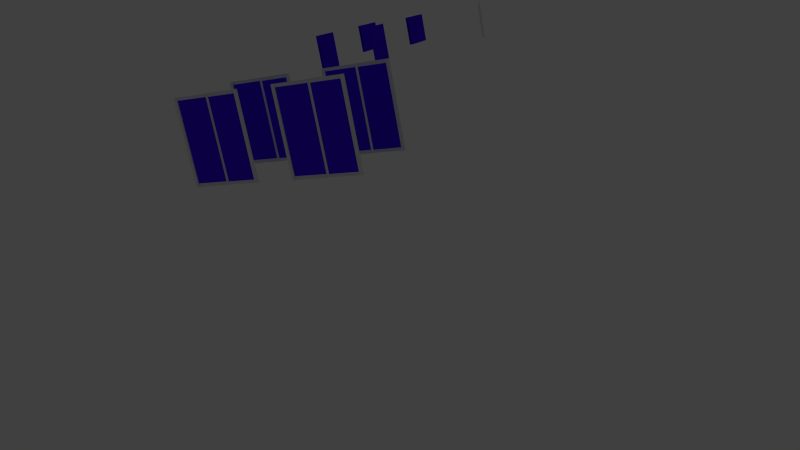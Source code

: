 # Source: vrata.blend  (saved by Blender 2.57.1; exported with 4.5.12 LTS)
import bpy
from mathutils import Matrix  # noqa: F401  (used for matrix-valued properties, if any)

bpy.ops.wm.read_factory_settings(use_empty=True)
scene = bpy.context.scene
scene.name = 'Scene'

# ---- collections
col_collection_1 = bpy.data.collections.new('Collection 1'); scene.collection.children.link(col_collection_1)

# ---- materials (node trees are filled in below, after node groups)
mat_material = bpy.data.materials.new('Material')
mat_material.alpha_threshold = 0.0
mat_material.use_transparent_shadow = False
mat_material.roughness = 0.5
mat_material.line_color = (0.0, 0.0, 0.0, 1.0)
mat_wood_floor = bpy.data.materials.new('wood-floor')
mat_wood_floor.alpha_threshold = 0.0
mat_wood_floor.use_transparent_shadow = False
mat_wood_floor.diffuse_color = (0.05497, 0.02381, 0.01319, 1.0)
mat_wood_floor.roughness = 0.5
mat_wood_floor.specular_intensity = 0.01075
mat_wood_floor.line_color = (0.0, 0.0, 0.0, 1.0)
mat_glass = bpy.data.materials.new('glass')
mat_glass.alpha_threshold = 0.0
mat_glass.use_transparent_shadow = False
mat_glass.diffuse_color = (0.06264, 0.0, 1.0, 1.0)
mat_glass.roughness = 0.5
mat_glass.line_color = (0.0, 0.0, 0.0, 0.4301)
mat_ground = bpy.data.materials.new('ground')
mat_ground.alpha_threshold = 0.0
mat_ground.use_transparent_shadow = False
mat_ground.diffuse_color = (0.005374, 0.6152, 0.0, 1.0)
mat_ground.roughness = 0.5
mat_ground.line_color = (0.0, 0.0, 0.0, 1.0)
mat_wood_table = bpy.data.materials.new('wood-table')
mat_wood_table.alpha_threshold = 0.0
mat_wood_table.use_transparent_shadow = False
mat_wood_table.diffuse_color = (0.1193, 0.04376, 0.02695, 1.0)
mat_wood_table.roughness = 0.5
mat_wood_table.line_color = (0.0, 0.0, 0.0, 1.0)
mat_horizon = bpy.data.materials.new('horizon')
mat_horizon.alpha_threshold = 0.0
mat_horizon.use_transparent_shadow = False
mat_horizon.diffuse_color = (0.8, 0.5592, 0.3024, 1.0)
mat_horizon.roughness = 0.5
mat_horizon.line_color = (0.0, 0.0, 0.0, 1.0)
mat_chrome = bpy.data.materials.new('chrome')
mat_chrome.alpha_threshold = 0.0
mat_chrome.use_transparent_shadow = False
mat_chrome.diffuse_color = (0.7017, 0.7335, 0.8, 1.0)
mat_chrome.roughness = 0.5
mat_chrome.line_color = (0.0, 0.0, 0.0, 1.0)
mat_light_wood = bpy.data.materials.new('light-wood')
mat_light_wood.alpha_threshold = 0.0
mat_light_wood.use_transparent_shadow = False
mat_light_wood.diffuse_color = (0.5382, 0.4352, 0.3423, 1.0)
mat_light_wood.roughness = 0.5
mat_light_wood.line_color = (0.0, 0.0, 0.0, 1.0)

# ---- material node trees

# ---- world
world_world = bpy.data.worlds.new('World'); scene.world = world_world
world_world.color = (0.05088, 0.05088, 0.05088)
world_world.use_sun_shadow = False
world_world.sun_shadow_jitter_overblur = 0.0
world_world.cycles.sampling_method = 'MANUAL'
world_world.cycles.sample_map_resolution = 256

# ---- cameras
cam_camera = bpy.data.cameras.new('Camera')
cam_camera.clip_end = 100.0
cam_camera.lens = 35.0
cam_camera.ortho_scale = 7.314
cam_camera.dof.focus_distance = 0.0
cam_camera.dof.aperture_fstop = 128.0

# ---- lights
light_lamp_008 = bpy.data.lights.new('Lamp.008', 'POINT')
light_lamp_008.color = (0.9258, 0.9258, 0.9258)
light_lamp_008.transmission_factor = 0.0
light_lamp_008.cutoff_distance = 30.0
light_lamp_008.energy = 8.0
light_lamp_008.shadow_buffer_clip_start = 1.001
light_lamp_008.shadow_soft_size = 1.0
light_lamp_008.shadow_maximum_resolution = 0.006
light_lamp_008.use_absolute_resolution = True
light_lamp_008.cycles.use_multiple_importance_sampling = False
light_lamp_007 = bpy.data.lights.new('Lamp.007', 'POINT')
light_lamp_007.color = (0.9258, 0.9258, 0.9258)
light_lamp_007.transmission_factor = 0.0
light_lamp_007.cutoff_distance = 30.0
light_lamp_007.energy = 8.0
light_lamp_007.shadow_buffer_clip_start = 1.001
light_lamp_007.shadow_soft_size = 1.0
light_lamp_007.shadow_maximum_resolution = 0.006
light_lamp_007.use_absolute_resolution = True
light_lamp_007.cycles.use_multiple_importance_sampling = False
light_lamp_006 = bpy.data.lights.new('Lamp.006', 'POINT')
light_lamp_006.color = (0.9258, 0.9258, 0.9258)
light_lamp_006.transmission_factor = 0.0
light_lamp_006.cutoff_distance = 30.0
light_lamp_006.energy = 8.0
light_lamp_006.shadow_buffer_clip_start = 1.001
light_lamp_006.shadow_soft_size = 1.0
light_lamp_006.shadow_maximum_resolution = 0.006
light_lamp_006.use_absolute_resolution = True
light_lamp_006.cycles.use_multiple_importance_sampling = False
light_lamp_005 = bpy.data.lights.new('Lamp.005', 'POINT')
light_lamp_005.color = (0.9258, 0.9258, 0.9258)
light_lamp_005.transmission_factor = 0.0
light_lamp_005.cutoff_distance = 30.0
light_lamp_005.energy = 8.0
light_lamp_005.shadow_buffer_clip_start = 1.001
light_lamp_005.shadow_soft_size = 1.0
light_lamp_005.shadow_maximum_resolution = 0.006
light_lamp_005.use_absolute_resolution = True
light_lamp_005.cycles.use_multiple_importance_sampling = False
light_lamp_004 = bpy.data.lights.new('Lamp.004', 'POINT')
light_lamp_004.color = (0.9258, 0.9258, 0.9258)
light_lamp_004.transmission_factor = 0.0
light_lamp_004.cutoff_distance = 30.0
light_lamp_004.energy = 8.0
light_lamp_004.shadow_buffer_clip_start = 1.001
light_lamp_004.shadow_soft_size = 1.0
light_lamp_004.shadow_maximum_resolution = 0.006
light_lamp_004.use_absolute_resolution = True
light_lamp_004.cycles.use_multiple_importance_sampling = False
light_lamp_003 = bpy.data.lights.new('Lamp.003', 'POINT')
light_lamp_003.color = (0.9258, 0.9258, 0.9258)
light_lamp_003.transmission_factor = 0.0
light_lamp_003.cutoff_distance = 30.0
light_lamp_003.energy = 8.0
light_lamp_003.shadow_buffer_clip_start = 1.001
light_lamp_003.shadow_soft_size = 1.0
light_lamp_003.shadow_maximum_resolution = 0.006
light_lamp_003.use_absolute_resolution = True
light_lamp_003.cycles.use_multiple_importance_sampling = False
light_lamp_002 = bpy.data.lights.new('Lamp.002', 'POINT')
light_lamp_002.color = (0.9258, 0.9258, 0.9258)
light_lamp_002.transmission_factor = 0.0
light_lamp_002.cutoff_distance = 30.0
light_lamp_002.energy = 8.0
light_lamp_002.shadow_buffer_clip_start = 1.001
light_lamp_002.shadow_soft_size = 1.0
light_lamp_002.shadow_maximum_resolution = 0.006
light_lamp_002.use_absolute_resolution = True
light_lamp_002.cycles.use_multiple_importance_sampling = False
light_lamp_001 = bpy.data.lights.new('Lamp.001', 'POINT')
light_lamp_001.transmission_factor = 0.0
light_lamp_001.cutoff_distance = 30.0
light_lamp_001.energy = 100.0
light_lamp_001.shadow_buffer_clip_start = 1.001
light_lamp_001.shadow_soft_size = 1.0
light_lamp_001.shadow_maximum_resolution = 0.006
light_lamp_001.use_absolute_resolution = True
light_lamp_001.cycles.use_multiple_importance_sampling = False
light_lamp = bpy.data.lights.new('Lamp', 'POINT')
light_lamp.transmission_factor = 0.0
light_lamp.cutoff_distance = 30.0
light_lamp.energy = 100.0
light_lamp.shadow_buffer_clip_start = 1.001
light_lamp.shadow_soft_size = 1.0
light_lamp.shadow_maximum_resolution = 0.006
light_lamp.use_absolute_resolution = True
light_lamp.cycles.use_multiple_importance_sampling = False

# ---- meshes
me_cube = bpy.data.meshes.new('Cube')
me_cube.from_pydata([(-11.18, 18.19, 0.4), (-10.98, 18.19, 0.4), (-10.98, 17.29, 0.4), (-11.18, 17.29, 0.4), (-11.18, 17.09, 0.4), (-10.98, 17.09, 0.4), (-12.28, 17.29, 0.4), (-12.28, 17.09, 0.4), (-12.48, 17.29, 0.4), (-12.48, 17.09, 0.4), (-12.28, 17.49, 0.4), (-12.48, 17.49, 0.4), (-12.48, 17.69, 0.4), (-12.28, 17.69, 0.4), (-13.08, 17.49, 0.4), (-13.08, 17.69, 0.4), (-13.58, 17.49, 0.4), (-13.58, 17.69, 0.4), (-13.08, 13.79, 0.4), (-13.58, 13.79, 0.4), (-13.08, 13.29, 0.4), (-13.58, 13.29, 0.4), (-16.98, 13.79, 0.4), (-16.98, 13.29, 0.4), (-17.48, 13.79, 0.4), (-17.48, 13.29, 0.4), (-16.98, 11.59, 0.4), (-17.48, 11.59, 0.4), (-16.98, 11.09, 0.4), (-17.48, 11.09, 0.4), (-17.78, 11.09, 0.4), (-17.78, 11.59, 0.4), (-20.68, 16.29, 0.4), (-20.88, 16.29, 0.4), (-20.68, 17.09, 0.4), (-20.88, 17.09, 0.4), (-20.88, 17.29, 0.4), (-20.68, 17.29, 0.4), (-17.08, 17.29, 0.4), (-17.08, 17.09, 0.4), (-60.68, -24.81, 0.4), (-42.28, -27.71, 0.4), (-42.28, -27.81, 0.4), (-41.98, -27.81, 0.4), (-41.98, -27.71, 0.4), (-0.1761, -66.81, 0.4), (-0.1761, -67.01, 0.4), (6.324, -67.01, 0.4), (6.324, -66.81, 0.4), (-22.08, -67.31, 0.4), (-22.08, -66.91, 0.4), (-22.48, -67.31, 0.4), (-22.48, -66.91, 0.4), (-22.48, -67.31, 3.1), (-22.08, -67.31, 3.1), (-22.48, -66.91, 3.1), (-22.08, -66.91, 3.1), (-0.1761, -66.81, 3.1), (6.324, -66.81, 3.1), (6.324, -67.01, 3.1), (-0.1761, -67.01, 3.1), (-42.28, -27.71, 3.1), (-41.98, -27.71, 3.1), (-41.98, -27.81, 3.1), (-42.28, -27.81, 3.1), (-20.68, 17.29, 3.1), (-17.08, 17.29, 3.1), (-17.08, 17.09, 3.1), (-20.68, 17.09, 3.1), (-20.88, 17.09, 3.1), (-20.88, 17.29, 3.1), (-20.88, 16.29, 3.1), (-20.68, 16.29, 3.1), (-17.48, 11.09, 3.1), (-17.78, 11.09, 3.1), (-17.78, 11.59, 3.1), (-17.48, 11.59, 3.1), (-16.98, 11.59, 3.1), (-16.98, 11.09, 3.1), (-13.08, 17.49, 3.1), (-13.58, 17.49, 3.1), (-13.58, 17.69, 3.1), (-13.08, 17.69, 3.1), (-12.48, 17.49, 3.1), (-12.48, 17.69, 3.1), (-12.28, 17.69, 3.1), (-12.28, 17.49, 3.1), (-12.48, 17.29, 3.1), (-12.28, 17.29, 3.1), (-12.28, 17.09, 3.1), (-12.48, 17.09, 3.1), (-11.18, 17.09, 3.1), (-11.18, 17.29, 3.1), (-10.98, 17.29, 3.1), (-10.98, 17.09, 3.1), (-10.98, 18.19, 3.1), (-11.18, 18.19, 3.1), (2.624, -25.41, 3.1), (4.724, -11.91, 3.1), (-5.376, 18.59, 1.2), (-2.376, 18.59, 1.2), (-1.876, 18.59, 1.2), (0.9239, 18.59, 1.2), (1.424, 18.59, 1.2), (4.224, 18.59, 1.2), (4.224, 18.49, 1.2), (1.424, 18.49, 1.2), (0.9239, 18.49, 1.2), (-1.876, 18.49, 1.2), (-2.376, 18.49, 1.2), (-5.376, 18.49, 1.2), (-5.376, 18.49, 2.4), (-2.376, 18.49, 2.4), (-1.876, 18.49, 2.4), (0.9239, 18.49, 2.4), (4.224, 18.49, 2.4), (1.424, 18.49, 2.4), (1.424, 18.59, 2.4), (4.224, 18.59, 2.4), (-1.876, 18.59, 2.4), (0.9239, 18.59, 2.4), (-2.376, 18.59, 2.4), (-5.376, 18.59, 2.4), (-16.98, 13.3, 1.2), (-16.98, 11.6, 1.2), (-17.48, 11.6, 1.2), (-17.48, 13.3, 1.2), (-17.48, 13.8, 1.2), (-16.98, 13.8, 1.2), (-13.58, 13.3, 1.2), (-13.58, 13.8, 1.2), (-13.58, 15.2, 0.4), (-13.08, 15.2, 0.4), (-13.08, 15.2, 3.1), (-13.58, 15.2, 3.1), (-13.58, 15.2, 1.2), (-13.08, 15.2, 1.2), (-13.08, 13.79, 1.2), (-13.58, 13.79, 1.2), (-13.08, 13.29, 1.2), (-13.58, 13.29, 1.2), (-39.88, -32.1, 3.1), (-39.88, -31.9, 3.1), (-37.08, -32.1, 3.1), (-37.08, -31.9, 3.1), (-32.68, -31.9, 3.1), (-30.38, -31.9, 3.1), (-30.38, -36.22, 3.1), (-30.38, -36.38, 3.1), (-32.68, -36.22, 3.1), (-32.68, -36.38, 3.1), (-37.08, -36.22, 3.1), (-37.08, -36.38, 3.1), (-39.88, -36.22, 3.1), (-39.88, -36.38, 3.1), (-39.88, -36.22, 1.0), (-39.88, -36.38, 1.0), (-37.08, -36.22, 1.0), (-37.08, -36.38, 1.0), (-32.68, -36.38, 0.4), (-32.68, -36.22, 0.4), (-30.38, -36.38, 0.4), (-30.38, -36.22, 0.4), (-30.38, -31.9, 0.4), (-32.68, -31.9, 0.4), (-37.08, -32.1, 1.0), (-37.08, -31.9, 1.0), (-39.88, -32.1, 1.0), (-39.88, -31.9, 1.0), (-93.79, -101.1, 19.03), (-93.79, 98.92, 19.03), (106.2, 98.92, 19.03), (106.2, -101.1, 19.03), (-13.58, 13.79, 1.258), (-13.58, 13.29, 1.258), (-13.08, 13.29, 1.258), (-13.08, 13.79, 1.258), (-13.58, 15.2, 1.258), (-13.08, 15.2, 1.258), (-13.58, 13.3, 1.258), (-13.58, 13.8, 1.258), (-16.98, 13.8, 1.258), (-16.98, 13.3, 1.258), (-17.48, 13.8, 1.258), (-17.48, 13.3, 1.258), (-17.48, 11.6, 1.258), (-16.98, 11.6, 1.258), (2.518, -16.65, 0.4), (2.501, -16.65, 0.4), (2.501, -16.65, 3.1), (2.518, -16.65, 3.1), (2.501, -17.72, 0.4), (2.518, -17.72, 0.4), (2.501, -17.72, 3.1), (2.518, -17.72, 3.1), (2.501, -17.82, 3.1), (2.558, -17.82, 3.1), (2.558, -17.82, 0.4), (2.501, -17.82, 0.4), (2.558, -17.72, 0.4), (2.558, -17.82, 0.4), (2.558, -17.82, 3.1), (2.558, -17.72, 3.1), (2.501, -16.65, 3.006), (2.518, -16.65, 3.006), (2.501, -17.72, 3.006), (2.518, -17.72, 3.006), (2.558, -17.82, 3.006), (2.501, -17.82, 3.006), (2.558, -17.82, 3.006), (2.558, -17.72, 3.006), (2.501, -16.65, 0.5075), (2.518, -16.65, 0.5075), (2.501, -17.72, 0.5075), (2.518, -17.72, 0.5075), (2.558, -17.82, 0.5075), (2.501, -17.82, 0.5075), (2.558, -17.82, 0.5075), (2.558, -17.72, 0.5075), (2.518, -16.68, 0.4), (2.501, -16.68, 0.4), (2.501, -16.68, 3.1), (2.518, -16.68, 3.1), (2.501, -16.68, 3.006), (2.518, -16.68, 3.006), (2.501, -16.68, 0.5075), (2.518, -16.68, 0.5075), (2.518, -16.6, 2.999), (2.501, -16.6, 2.999), (2.518, -16.6, 0.5008), (2.501, -16.6, 0.5008), (2.518, -16.6, 0.4067), (2.501, -16.6, 0.4067), (2.501, -16.6, 3.107), (2.518, -16.6, 3.107), (2.558, -15.64, 2.999), (2.558, -15.54, 2.999), (2.501, -15.54, 2.999), (2.558, -15.54, 2.999), (2.518, -15.64, 2.999), (2.501, -15.64, 2.999), (2.518, -16.63, 2.999), (2.501, -16.63, 2.999), (2.558, -15.64, 0.5008), (2.558, -15.54, 0.5008), (2.501, -15.54, 0.5008), (2.558, -15.54, 0.5008), (2.518, -15.64, 0.5008), (2.501, -15.64, 0.5008), (2.518, -16.63, 0.5008), (2.501, -16.63, 0.5008), (2.558, -15.64, 0.4067), (2.558, -15.54, 0.4067), (2.558, -15.54, 3.107), (2.558, -15.64, 3.107), (2.501, -15.54, 3.107), (2.558, -15.54, 3.107), (2.558, -15.54, 0.4067), (2.501, -15.54, 0.4067), (2.518, -15.64, 0.4067), (2.501, -15.64, 0.4067), (2.518, -15.64, 3.107), (2.501, -15.64, 3.107), (2.518, -16.63, 0.4067), (2.501, -16.63, 0.4067), (2.501, -16.63, 3.107), (2.518, -16.63, 3.107), (-0.1779, -16.63, 3.107), (-0.1947, -16.63, 3.107), (-0.1947, -16.63, 0.4067), (-0.1779, -16.63, 0.4067), (-0.1947, -15.64, 3.107), (-0.1779, -15.64, 3.107), (-0.1947, -15.64, 0.4067), (-0.1779, -15.64, 0.4067), (-0.1947, -15.54, 0.4067), (-0.1379, -15.54, 0.4067), (-0.1379, -15.54, 3.107), (-0.1947, -15.54, 3.107), (-0.1379, -15.64, 3.107), (-0.1379, -15.54, 3.107), (-0.1379, -15.54, 0.4067), (-0.1379, -15.64, 0.4067), (-0.1947, -16.63, 0.5008), (-0.1779, -16.63, 0.5008), (-0.1947, -15.64, 0.5008), (-0.1779, -15.64, 0.5008), (-0.1379, -15.54, 0.5008), (-0.1947, -15.54, 0.5008), (-0.1379, -15.54, 0.5008), (-0.1379, -15.64, 0.5008), (-0.1947, -16.63, 2.999), (-0.1779, -16.63, 2.999), (-0.1947, -15.64, 2.999), (-0.1779, -15.64, 2.999), (-0.1379, -15.54, 2.999), (-0.1947, -15.54, 2.999), (-0.1379, -15.54, 2.999), (-0.1379, -15.64, 2.999), (-0.1779, -16.6, 3.107), (-0.1947, -16.6, 3.107), (-0.1947, -16.6, 0.4067), (-0.1779, -16.6, 0.4067), (-0.1947, -16.6, 0.5008), (-0.1779, -16.6, 0.5008), (-0.1947, -16.6, 2.999), (-0.1779, -16.6, 2.999), (-0.1779, -16.68, 0.5075), (-0.1947, -16.68, 0.5075), (-0.1779, -16.68, 3.006), (-0.1947, -16.68, 3.006), (-0.1779, -16.68, 3.1), (-0.1947, -16.68, 3.1), (-0.1947, -16.68, 0.4), (-0.1779, -16.68, 0.4), (-0.1379, -17.72, 0.5075), (-0.1379, -17.82, 0.5075), (-0.1947, -17.82, 0.5075), (-0.1379, -17.82, 0.5075), (-0.1779, -17.72, 0.5075), (-0.1947, -17.72, 0.5075), (-0.1779, -16.65, 0.5075), (-0.1947, -16.65, 0.5075), (-0.1379, -17.72, 3.006), (-0.1379, -17.82, 3.006), (-0.1947, -17.82, 3.006), (-0.1379, -17.82, 3.006), (-0.1779, -17.72, 3.006), (-0.1947, -17.72, 3.006), (-0.1779, -16.65, 3.006), (-0.1947, -16.65, 3.006), (-0.1379, -17.72, 3.1), (-0.1379, -17.82, 3.1), (-0.1379, -17.82, 0.4), (-0.1379, -17.72, 0.4), (-0.1947, -17.82, 0.4), (-0.1379, -17.82, 0.4), (-0.1379, -17.82, 3.1), (-0.1947, -17.82, 3.1), (-0.1779, -17.72, 3.1), (-0.1947, -17.72, 3.1), (-0.1779, -17.72, 0.4), (-0.1947, -17.72, 0.4), (-0.1779, -16.65, 3.1), (-0.1947, -16.65, 3.1), (-0.1947, -16.65, 0.4), (-0.1779, -16.65, 0.4), (-0.1779, -20.11, 0.4), (-0.1947, -20.11, 0.4), (-0.1947, -20.11, 3.1), (-0.1779, -20.11, 3.1), (-0.1947, -21.18, 0.4), (-0.1779, -21.18, 0.4), (-0.1947, -21.18, 3.1), (-0.1779, -21.18, 3.1), (-0.1947, -21.28, 3.1), (-0.1379, -21.28, 3.1), (-0.1379, -21.28, 0.4), (-0.1947, -21.28, 0.4), (-0.1379, -21.18, 0.4), (-0.1379, -21.28, 0.4), (-0.1379, -21.28, 3.1), (-0.1379, -21.18, 3.1), (-0.1947, -20.11, 3.006), (-0.1779, -20.11, 3.006), (-0.1947, -21.18, 3.006), (-0.1779, -21.18, 3.006), (-0.1379, -21.28, 3.006), (-0.1947, -21.28, 3.006), (-0.1379, -21.28, 3.006), (-0.1379, -21.18, 3.006), (-0.1947, -20.11, 0.5075), (-0.1779, -20.11, 0.5075), (-0.1947, -21.18, 0.5075), (-0.1779, -21.18, 0.5075), (-0.1379, -21.28, 0.5075), (-0.1947, -21.28, 0.5075), (-0.1379, -21.28, 0.5075), (-0.1379, -21.18, 0.5075), (-0.1779, -20.14, 0.4), (-0.1947, -20.14, 0.4), (-0.1947, -20.14, 3.1), (-0.1779, -20.14, 3.1), (-0.1947, -20.14, 3.006), (-0.1779, -20.14, 3.006), (-0.1947, -20.14, 0.5075), (-0.1779, -20.14, 0.5075), (-0.1779, -20.06, 2.999), (-0.1947, -20.06, 2.999), (-0.1779, -20.06, 0.5008), (-0.1947, -20.06, 0.5008), (-0.1779, -20.06, 0.4067), (-0.1947, -20.06, 0.4067), (-0.1947, -20.06, 3.107), (-0.1779, -20.06, 3.107), (-0.1379, -19.11, 2.999), (-0.1379, -19.01, 2.999), (-0.1947, -19.01, 2.999), (-0.1379, -19.01, 2.999), (-0.1779, -19.11, 2.999), (-0.1947, -19.11, 2.999), (-0.1779, -20.1, 2.999), (-0.1947, -20.1, 2.999), (-0.1379, -19.11, 0.5008), (-0.1379, -19.01, 0.5008), (-0.1947, -19.01, 0.5008), (-0.1379, -19.01, 0.5008), (-0.1779, -19.11, 0.5008), (-0.1947, -19.11, 0.5008), (-0.1779, -20.1, 0.5008), (-0.1947, -20.1, 0.5008), (-0.1379, -19.11, 0.4067), (-0.1379, -19.01, 0.4067), (-0.1379, -19.01, 3.107), (-0.1379, -19.11, 3.107), (-0.1947, -19.01, 3.107), (-0.1379, -19.01, 3.107), (-0.1379, -19.01, 0.4067), (-0.1947, -19.01, 0.4067), (-0.1779, -19.11, 0.4067), (-0.1947, -19.11, 0.4067), (-0.1779, -19.11, 3.107), (-0.1947, -19.11, 3.107), (-0.1779, -20.1, 0.4067), (-0.1947, -20.1, 0.4067), (-0.1947, -20.1, 3.107), (-0.1779, -20.1, 3.107), (2.506, -20.1, 3.107), (2.489, -20.1, 3.107), (2.489, -20.1, 0.4067), (2.506, -20.1, 0.4067), (2.489, -19.11, 3.107), (2.506, -19.11, 3.107), (2.489, -19.11, 0.4067), (2.506, -19.11, 0.4067), (2.489, -19.01, 0.4067), (2.546, -19.01, 0.4067), (2.546, -19.01, 3.107), (2.489, -19.01, 3.107), (2.546, -19.11, 3.107), (2.546, -19.01, 3.107), (2.546, -19.01, 0.4067), (2.546, -19.11, 0.4067), (2.489, -20.1, 0.5008), (2.506, -20.1, 0.5008), (2.489, -19.11, 0.5008), (2.506, -19.11, 0.5008), (2.546, -19.01, 0.5008), (2.489, -19.01, 0.5008), (2.546, -19.01, 0.5008), (2.546, -19.11, 0.5008), (2.489, -20.1, 2.999), (2.506, -20.1, 2.999), (2.489, -19.11, 2.999), (2.506, -19.11, 2.999), (2.546, -19.01, 2.999), (2.489, -19.01, 2.999), (2.546, -19.01, 2.999), (2.546, -19.11, 2.999), (2.506, -20.06, 3.107), (2.489, -20.06, 3.107), (2.489, -20.06, 0.4067), (2.506, -20.06, 0.4067), (2.489, -20.06, 0.5008), (2.506, -20.06, 0.5008), (2.489, -20.06, 2.999), (2.506, -20.06, 2.999), (2.506, -20.14, 0.5075), (2.489, -20.14, 0.5075), (2.506, -20.14, 3.006), (2.489, -20.14, 3.006), (2.506, -20.14, 3.1), (2.489, -20.14, 3.1), (2.489, -20.14, 0.4), (2.506, -20.14, 0.4), (2.546, -21.18, 0.5075), (2.546, -21.28, 0.5075), (2.489, -21.28, 0.5075), (2.546, -21.28, 0.5075), (2.506, -21.18, 0.5075), (2.489, -21.18, 0.5075), (2.506, -20.11, 0.5075), (2.489, -20.11, 0.5075), (2.546, -21.18, 3.006), (2.546, -21.28, 3.006), (2.489, -21.28, 3.006), (2.546, -21.28, 3.006), (2.506, -21.18, 3.006), (2.489, -21.18, 3.006), (2.506, -20.11, 3.006), (2.489, -20.11, 3.006), (2.546, -21.18, 3.1), (2.546, -21.28, 3.1), (2.546, -21.28, 0.4), (2.546, -21.18, 0.4), (2.489, -21.28, 0.4), (2.546, -21.28, 0.4), (2.546, -21.28, 3.1), (2.489, -21.28, 3.1), (2.506, -21.18, 3.1), (2.489, -21.18, 3.1), (2.506, -21.18, 0.4), (2.489, -21.18, 0.4), (2.506, -20.11, 3.1), (2.489, -20.11, 3.1), (2.489, -20.11, 0.4), (2.506, -20.11, 0.4)], [(169, 170), (170, 171), (171, 172), (169, 172)], [(499, 500, 498), (499, 498, 497), (502, 501, 495), (501, 496, 495), (496, 501, 494), (496, 494, 493), (499, 497, 491), (497, 492, 491), (503, 489, 490), (503, 490, 504), (500, 488, 485), (500, 485, 498), (486, 497, 498), (486, 498, 485), (497, 486, 484), (497, 484, 492), (487, 499, 491), (487, 491, 483), (483, 491, 492), (483, 492, 484), (489, 481, 482), (489, 482, 490), (481, 506, 505), (481, 505, 482), (488, 480, 477), (488, 477, 485), (480, 502, 495), (480, 495, 477), (496, 478, 477), (496, 477, 495), (478, 486, 485), (478, 485, 477), (486, 478, 476), (486, 476, 484), (478, 496, 493), (478, 493, 476), (501, 479, 475), (501, 475, 494), (479, 487, 483), (479, 483, 475), (494, 475, 476), (494, 476, 493), (475, 483, 484), (475, 484, 476), (506, 474, 473), (506, 473, 505), (474, 501, 502), (474, 502, 473), (499, 471, 472), (499, 472, 500), (471, 503, 504), (471, 504, 472), (490, 470, 472), (490, 472, 504), (470, 488, 500), (470, 500, 472), (487, 469, 471), (487, 471, 499), (469, 489, 503), (469, 503, 471), (482, 468, 470), (482, 470, 490), (468, 480, 488), (468, 488, 470), (505, 473, 468), (505, 468, 482), (473, 502, 480), (473, 480, 468), (479, 467, 469), (479, 469, 487), (467, 481, 489), (467, 489, 469), (501, 474, 467), (501, 467, 479), (474, 506, 481), (474, 481, 467), (459, 427, 452), (459, 452, 466), (432, 459, 466), (432, 466, 454), (466, 452, 444), (466, 444, 464), (454, 466, 464), (454, 464, 446), (460, 431, 453), (460, 453, 465), (428, 460, 465), (428, 465, 451), (465, 453, 445), (465, 445, 463), (451, 465, 463), (451, 463, 443), (464, 444, 430), (464, 430, 462), (446, 464, 462), (446, 462, 434), (463, 445, 433), (463, 433, 461), (443, 463, 461), (443, 461, 429), (462, 430, 429), (462, 429, 461), (434, 462, 461), (434, 461, 433), (459, 432, 431), (459, 431, 460), (427, 459, 460), (427, 460, 428), (458, 450, 449), (458, 449, 457), (439, 458, 457), (439, 457, 440), (454, 446, 450), (454, 450, 458), (432, 454, 458), (432, 458, 439), (455, 437, 440), (455, 440, 457), (447, 455, 457), (447, 457, 449), (455, 447, 448), (455, 448, 456), (437, 455, 456), (437, 456, 438), (453, 431, 438), (453, 438, 456), (445, 453, 456), (445, 456, 448), (452, 427, 428), (452, 428, 451), (444, 452, 451), (444, 451, 443), (450, 442, 441), (450, 441, 449), (446, 434, 442), (446, 442, 450), (436, 447, 449), (436, 449, 441), (447, 436, 435), (447, 435, 448), (433, 445, 448), (433, 448, 435), (430, 444, 443), (430, 443, 429), (434, 436, 442), (436, 441, 442), (437, 432, 439), (437, 439, 440), (431, 432, 438), (432, 437, 438), (434, 433, 435), (434, 435, 436), (419, 420, 418), (419, 418, 417), (422, 421, 415), (421, 416, 415), (416, 421, 414), (416, 414, 413), (419, 417, 411), (417, 412, 411), (423, 409, 410), (423, 410, 424), (420, 408, 405), (420, 405, 418), (406, 417, 418), (406, 418, 405), (417, 406, 404), (417, 404, 412), (407, 419, 411), (407, 411, 403), (403, 411, 412), (403, 412, 404), (409, 401, 402), (409, 402, 410), (401, 426, 425), (401, 425, 402), (408, 400, 397), (408, 397, 405), (400, 422, 415), (400, 415, 397), (416, 398, 397), (416, 397, 415), (398, 406, 405), (398, 405, 397), (406, 398, 396), (406, 396, 404), (398, 416, 413), (398, 413, 396), (421, 399, 395), (421, 395, 414), (399, 407, 403), (399, 403, 395), (414, 395, 396), (414, 396, 413), (395, 403, 404), (395, 404, 396), (426, 394, 393), (426, 393, 425), (394, 421, 422), (394, 422, 393), (419, 391, 392), (419, 392, 420), (391, 423, 424), (391, 424, 392), (410, 390, 392), (410, 392, 424), (390, 408, 420), (390, 420, 392), (407, 389, 391), (407, 391, 419), (389, 409, 423), (389, 423, 391), (402, 388, 390), (402, 390, 410), (388, 400, 408), (388, 408, 390), (425, 393, 388), (425, 388, 402), (393, 422, 400), (393, 400, 388), (399, 387, 389), (399, 389, 407), (387, 401, 409), (387, 409, 389), (421, 394, 387), (421, 387, 399), (394, 426, 401), (394, 401, 387), (379, 347, 372), (379, 372, 386), (352, 379, 386), (352, 386, 374), (386, 372, 364), (386, 364, 384), (374, 386, 384), (374, 384, 366), (380, 351, 373), (380, 373, 385), (348, 380, 385), (348, 385, 371), (385, 373, 365), (385, 365, 383), (371, 385, 383), (371, 383, 363), (384, 364, 350), (384, 350, 382), (366, 384, 382), (366, 382, 354), (383, 365, 353), (383, 353, 381), (363, 383, 381), (363, 381, 349), (382, 350, 349), (382, 349, 381), (354, 382, 381), (354, 381, 353), (379, 352, 351), (379, 351, 380), (347, 379, 380), (347, 380, 348), (378, 370, 369), (378, 369, 377), (359, 378, 377), (359, 377, 360), (374, 366, 370), (374, 370, 378), (352, 374, 378), (352, 378, 359), (375, 357, 360), (375, 360, 377), (367, 375, 377), (367, 377, 369), (375, 367, 368), (375, 368, 376), (357, 375, 376), (357, 376, 358), (373, 351, 358), (373, 358, 376), (365, 373, 376), (365, 376, 368), (372, 347, 348), (372, 348, 371), (364, 372, 371), (364, 371, 363), (370, 362, 361), (370, 361, 369), (366, 354, 362), (366, 362, 370), (356, 367, 369), (356, 369, 361), (367, 356, 355), (367, 355, 368), (353, 365, 368), (353, 368, 355), (350, 364, 363), (350, 363, 349), (354, 356, 362), (356, 361, 362), (357, 352, 359), (357, 359, 360), (351, 352, 358), (352, 357, 358), (354, 353, 355), (354, 355, 356), (339, 340, 338), (339, 338, 337), (342, 341, 335), (341, 336, 335), (336, 341, 334), (336, 334, 333), (339, 337, 331), (337, 332, 331), (343, 329, 330), (343, 330, 344), (340, 328, 325), (340, 325, 338), (326, 337, 338), (326, 338, 325), (337, 326, 324), (337, 324, 332), (327, 339, 331), (327, 331, 323), (323, 331, 332), (323, 332, 324), (329, 321, 322), (329, 322, 330), (321, 346, 345), (321, 345, 322), (328, 320, 317), (328, 317, 325), (320, 342, 335), (320, 335, 317), (336, 318, 317), (336, 317, 335), (318, 326, 325), (318, 325, 317), (326, 318, 316), (326, 316, 324), (318, 336, 333), (318, 333, 316), (341, 319, 315), (341, 315, 334), (319, 327, 323), (319, 323, 315), (334, 315, 316), (334, 316, 333), (315, 323, 324), (315, 324, 316), (346, 314, 313), (346, 313, 345), (314, 341, 342), (314, 342, 313), (339, 311, 312), (339, 312, 340), (311, 343, 344), (311, 344, 312), (330, 310, 312), (330, 312, 344), (310, 328, 340), (310, 340, 312), (327, 309, 311), (327, 311, 339), (309, 329, 343), (309, 343, 311), (322, 308, 310), (322, 310, 330), (308, 320, 328), (308, 328, 310), (345, 313, 308), (345, 308, 322), (313, 342, 320), (313, 320, 308), (319, 307, 309), (319, 309, 327), (307, 321, 329), (307, 329, 309), (341, 314, 307), (341, 307, 319), (314, 346, 321), (314, 321, 307), (299, 267, 292), (299, 292, 306), (272, 299, 306), (272, 306, 294), (306, 292, 284), (306, 284, 304), (294, 306, 304), (294, 304, 286), (300, 271, 293), (300, 293, 305), (268, 300, 305), (268, 305, 291), (305, 293, 285), (305, 285, 303), (291, 305, 303), (291, 303, 283), (304, 284, 270), (304, 270, 302), (286, 304, 302), (286, 302, 274), (303, 285, 273), (303, 273, 301), (283, 303, 301), (283, 301, 269), (302, 270, 269), (302, 269, 301), (274, 302, 301), (274, 301, 273), (299, 272, 271), (299, 271, 300), (267, 299, 300), (267, 300, 268), (298, 290, 289), (298, 289, 297), (279, 298, 297), (279, 297, 280), (294, 286, 290), (294, 290, 298), (272, 294, 298), (272, 298, 279), (295, 277, 280), (295, 280, 297), (287, 295, 297), (287, 297, 289), (295, 287, 288), (295, 288, 296), (277, 295, 296), (277, 296, 278), (293, 271, 278), (293, 278, 296), (285, 293, 296), (285, 296, 288), (292, 267, 268), (292, 268, 291), (284, 292, 291), (284, 291, 283), (290, 282, 281), (290, 281, 289), (286, 274, 282), (286, 282, 290), (276, 287, 289), (276, 289, 281), (287, 276, 275), (287, 275, 288), (273, 285, 288), (273, 288, 275), (270, 284, 283), (270, 283, 269), (274, 276, 282), (276, 281, 282), (277, 272, 279), (277, 279, 280), (271, 272, 278), (272, 277, 278), (274, 273, 275), (274, 275, 276), (259, 260, 258), (259, 258, 257), (262, 261, 255), (261, 256, 255), (256, 261, 254), (256, 254, 253), (259, 257, 251), (257, 252, 251), (263, 249, 250), (263, 250, 264), (260, 248, 245), (260, 245, 258), (246, 257, 258), (246, 258, 245), (257, 246, 244), (257, 244, 252), (247, 259, 251), (247, 251, 243), (243, 251, 252), (243, 252, 244), (249, 241, 242), (249, 242, 250), (241, 266, 265), (241, 265, 242), (248, 240, 237), (248, 237, 245), (240, 262, 255), (240, 255, 237), (256, 238, 237), (256, 237, 255), (238, 246, 245), (238, 245, 237), (246, 238, 236), (246, 236, 244), (238, 256, 253), (238, 253, 236), (261, 239, 235), (261, 235, 254), (239, 247, 243), (239, 243, 235), (254, 235, 236), (254, 236, 253), (235, 243, 244), (235, 244, 236), (266, 234, 233), (266, 233, 265), (234, 261, 262), (234, 262, 233), (259, 231, 232), (259, 232, 260), (231, 263, 264), (231, 264, 232), (250, 230, 232), (250, 232, 264), (230, 248, 260), (230, 260, 232), (247, 229, 231), (247, 231, 259), (229, 249, 263), (229, 263, 231), (242, 228, 230), (242, 230, 250), (228, 240, 248), (228, 248, 230), (265, 233, 228), (265, 228, 242), (233, 262, 240), (233, 240, 228), (239, 227, 229), (239, 229, 247), (227, 241, 249), (227, 249, 229), (261, 234, 227), (261, 227, 239), (234, 266, 241), (234, 241, 227), (219, 187, 212), (219, 212, 226), (192, 219, 226), (192, 226, 214), (226, 212, 204), (226, 204, 224), (214, 226, 224), (214, 224, 206), (220, 191, 213), (220, 213, 225), (188, 220, 225), (188, 225, 211), (225, 213, 205), (225, 205, 223), (211, 225, 223), (211, 223, 203), (224, 204, 190), (224, 190, 222), (206, 224, 222), (206, 222, 194), (223, 205, 193), (223, 193, 221), (203, 223, 221), (203, 221, 189), (222, 190, 189), (222, 189, 221), (194, 222, 221), (194, 221, 193), (219, 192, 191), (219, 191, 220), (187, 219, 220), (187, 220, 188), (218, 210, 209), (218, 209, 217), (199, 218, 217), (199, 217, 200), (214, 206, 210), (214, 210, 218), (192, 214, 218), (192, 218, 199), (215, 197, 200), (215, 200, 217), (207, 215, 217), (207, 217, 209), (215, 207, 208), (215, 208, 216), (197, 215, 216), (197, 216, 198), (213, 191, 198), (213, 198, 216), (205, 213, 216), (205, 216, 208), (212, 187, 188), (212, 188, 211), (204, 212, 211), (204, 211, 203), (210, 202, 201), (210, 201, 209), (206, 194, 202), (206, 202, 210), (196, 207, 209), (196, 209, 201), (207, 196, 195), (207, 195, 208), (193, 205, 208), (193, 208, 195), (190, 204, 203), (190, 203, 189), (194, 196, 202), (196, 201, 202), (197, 192, 199), (197, 199, 200), (191, 192, 198), (192, 197, 198), (194, 193, 195), (194, 195, 196), (182, 184, 185), (182, 185, 186), (182, 181, 183), (182, 183, 184), (179, 180, 181), (179, 181, 182), (177, 173, 176), (177, 176, 178), (176, 173, 174), (176, 174, 175), (124, 123, 182), (124, 182, 186), (125, 124, 186), (125, 186, 185), (126, 125, 185), (126, 185, 184), (127, 126, 184), (127, 184, 183), (128, 127, 183), (128, 183, 181), (123, 129, 179), (123, 179, 182), (130, 128, 181), (130, 181, 180), (129, 130, 180), (129, 180, 179), (136, 135, 177), (136, 177, 178), (137, 136, 178), (137, 178, 176), (135, 138, 173), (135, 173, 177), (139, 137, 176), (139, 176, 175), (140, 139, 175), (140, 175, 174), (138, 140, 174), (138, 174, 173), (158, 152, 154), (158, 154, 156), (155, 153, 151), (155, 151, 157), (161, 148, 150), (161, 150, 159), (160, 149, 147), (160, 147, 162), (164, 145, 146), (164, 146, 163), (168, 142, 144), (168, 144, 166), (165, 143, 141), (165, 141, 167), (19, 21, 140), (19, 140, 138), (21, 20, 139), (21, 139, 140), (20, 18, 137), (20, 137, 139), (131, 19, 138), (131, 138, 135), (18, 132, 136), (18, 136, 137), (132, 131, 135), (132, 135, 136), (80, 134, 133), (80, 133, 79), (134, 80, 131), (80, 16, 131), (79, 133, 132), (79, 132, 14), (16, 131, 132), (16, 132, 14), (21, 19, 129), (19, 130, 129), (19, 22, 130), (22, 128, 130), (23, 21, 129), (23, 129, 123), (22, 24, 128), (24, 127, 128), (24, 25, 126), (24, 126, 127), (25, 27, 125), (25, 125, 126), (27, 26, 124), (27, 124, 125), (26, 23, 124), (23, 123, 124), (99, 100, 121), (99, 121, 122), (101, 102, 120), (101, 120, 119), (103, 104, 118), (103, 118, 117), (105, 106, 116), (105, 116, 115), (107, 108, 113), (107, 113, 114), (110, 109, 112), (110, 112, 111), (95, 96, 92), (95, 92, 93), (93, 92, 91), (93, 91, 94), (91, 92, 88), (91, 88, 89), (89, 88, 87), (89, 87, 90), (87, 88, 86), (87, 86, 83), (83, 86, 85), (83, 85, 84), (83, 84, 82), (83, 82, 79), (79, 82, 81), (79, 81, 80), (77, 76, 73), (77, 73, 78), (73, 76, 75), (73, 75, 74), (71, 72, 68), (71, 68, 69), (69, 68, 65), (69, 65, 70), (65, 68, 67), (65, 67, 66), (61, 64, 63), (61, 63, 62), (57, 60, 59), (57, 59, 58), (54, 56, 55), (54, 55, 53), (0, 96, 95), (0, 95, 1), (96, 0, 3), (96, 3, 92), (1, 95, 93), (1, 93, 2), (5, 94, 91), (5, 91, 4), (2, 93, 94), (2, 94, 5), (6, 88, 92), (6, 92, 3), (4, 91, 89), (4, 89, 7), (9, 90, 87), (9, 87, 8), (7, 89, 90), (7, 90, 9), (10, 86, 88), (10, 88, 6), (8, 87, 83), (8, 83, 11), (13, 85, 86), (13, 86, 10), (12, 84, 85), (12, 85, 13), (15, 82, 84), (15, 84, 12), (11, 83, 79), (11, 79, 14), (17, 81, 82), (17, 82, 15), (16, 80, 81), (16, 81, 17), (28, 78, 73), (28, 73, 29), (26, 77, 78), (26, 78, 28), (31, 75, 76), (31, 76, 27), (30, 74, 75), (30, 75, 31), (29, 73, 74), (29, 74, 30), (32, 72, 71), (32, 71, 33), (34, 68, 72), (34, 72, 32), (33, 71, 69), (33, 69, 35), (36, 70, 65), (36, 65, 37), (35, 69, 70), (35, 70, 36), (39, 67, 68), (39, 68, 34), (38, 66, 67), (38, 67, 39), (37, 65, 66), (37, 66, 38), (42, 64, 61), (42, 61, 41), (43, 63, 64), (43, 64, 42), (44, 62, 63), (44, 63, 43), (41, 61, 62), (41, 62, 44), (46, 60, 57), (46, 57, 45), (47, 59, 60), (47, 60, 46), (48, 58, 59), (48, 59, 47), (45, 57, 58), (45, 58, 48), (50, 56, 54), (50, 54, 49), (52, 55, 56), (52, 56, 50), (51, 53, 55), (51, 55, 52), (49, 54, 53), (49, 53, 51), (49, 50, 52), (49, 52, 51), (45, 46, 47), (45, 47, 48), (41, 42, 43), (41, 43, 44), (37, 34, 39), (37, 39, 38), (35, 34, 37), (35, 37, 36), (33, 32, 34), (33, 34, 35), (29, 27, 31), (29, 31, 30), (26, 27, 29), (26, 29, 28), (14, 15, 17), (14, 17, 16), (11, 12, 15), (11, 15, 14), (11, 10, 13), (11, 13, 12), (8, 6, 10), (8, 10, 11), (7, 6, 8), (7, 8, 9), (4, 3, 6), (4, 6, 7), (2, 3, 4), (2, 4, 5), (1, 0, 3), (1, 3, 2)])
me_cube.polygons.foreach_set('material_index', [0, 0, 0, 0, 0, 0, 0, 0, 6, 6, 0, 0, 0, 0, 0, 0, 0, 0, 0, 0, 6, 6, 6, 6, 0, 0, 0, 0, 0, 0, 0, 0, 0, 0, 0, 0, 0, 0, 0, 0, 0, 0, 0, 0, 6, 6, 6, 6, 6, 6, 6, 6, 6, 6, 6, 6, 6, 6, 6, 6, 6, 6, 2, 2, 6, 6, 6, 6, 2, 2, 6, 6, 6, 6, 6, 6, 6, 6, 6, 6, 6, 6, 2, 2, 6, 6, 6, 6, 2, 2, 6, 6, 6, 6, 6, 6, 6, 6, 6, 6, 6, 6, 6, 6, 6, 6, 6, 6, 0, 0, 0, 0, 0, 0, 0, 0, 0, 0, 0, 0, 0, 0, 0, 0, 0, 0, 0, 0, 6, 6, 6, 6, 0, 0, 0, 0, 0, 0, 0, 0, 0, 0, 6, 6, 0, 0, 0, 0, 0, 0, 0, 0, 0, 0, 0, 0, 0, 0, 0, 0, 6, 6, 0, 0, 0, 0, 0, 0, 0, 0, 0, 0, 6, 6, 6, 6, 0, 0, 0, 0, 0, 0, 0, 0, 0, 0, 0, 0, 0, 0, 0, 0, 0, 0, 0, 0, 6, 6, 6, 6, 6, 6, 6, 6, 6, 6, 6, 6, 6, 6, 6, 6, 6, 6, 2, 2, 6, 6, 6, 6, 2, 2, 6, 6, 6, 6, 6, 6, 6, 6, 6, 6, 6, 6, 2, 2, 6, 6, 6, 6, 2, 2, 6, 6, 6, 6, 6, 6, 6, 6, 6, 6, 6, 6, 6, 6, 6, 6, 6, 6, 0, 0, 0, 0, 0, 0, 0, 0, 0, 0, 0, 0, 0, 0, 0, 0, 0, 0, 0, 0, 6, 6, 6, 6, 0, 0, 0, 0, 0, 0, 0, 0, 0, 0, 6, 6, 0, 0, 0, 0, 0, 0, 0, 0, 0, 0, 0, 0, 0, 0, 0, 0, 6, 6, 0, 0, 0, 0, 0, 0, 0, 0, 0, 0, 6, 6, 6, 6, 0, 0, 0, 0, 0, 0, 0, 0, 0, 0, 0, 0, 0, 0, 0, 0, 0, 0, 0, 0, 6, 6, 6, 6, 6, 6, 6, 6, 6, 6, 6, 6, 6, 6, 6, 6, 6, 6, 2, 2, 6, 6, 6, 6, 2, 2, 6, 6, 6, 6, 6, 6, 6, 6, 6, 6, 6, 6, 2, 2, 6, 6, 6, 6, 2, 2, 6, 6, 6, 6, 6, 6, 6, 6, 6, 6, 6, 6, 6, 6, 6, 6, 6, 6, 0, 0, 0, 0, 0, 0, 0, 0, 0, 0, 0, 0, 0, 0, 0, 0, 0, 0, 0, 0, 6, 6, 6, 6, 0, 0, 0, 0, 0, 0, 0, 0, 0, 0, 6, 6, 0, 0, 0, 0, 0, 0, 0, 0, 0, 0, 0, 0, 0, 0, 0, 0, 6, 6, 0, 0, 0, 0, 0, 0, 0, 0, 0, 0, 6, 6, 6, 6, 0, 0, 0, 0, 0, 0, 0, 0, 0, 0, 0, 0, 0, 0, 0, 0, 0, 0, 0, 0, 6, 6, 6, 6, 6, 6, 6, 6, 6, 6, 6, 6, 6, 6, 6, 6, 6, 6, 2, 2, 6, 6, 6, 6, 2, 2, 6, 6, 6, 6, 6, 6, 6, 6, 6, 6, 6, 6, 2, 2, 6, 6, 6, 6, 2, 2, 6, 6, 6, 6, 6, 6, 6, 6, 6, 6, 6, 6, 6, 6, 6, 6, 6, 6, 0, 0, 0, 0, 0, 0, 0, 0, 0, 0, 0, 0, 0, 0, 0, 0, 0, 0, 0, 0, 6, 6, 6, 6, 0, 0, 0, 0, 0, 0, 0, 0, 0, 0, 6, 6, 0, 0, 0, 0, 0, 0, 0, 0, 4, 4, 4, 4, 4, 4, 4, 4, 4, 4, 4, 4, 4, 4, 4, 4, 4, 4, 4, 4, 4, 4, 4, 4, 4, 4, 4, 4, 4, 4, 4, 4, 4, 4, 4, 4, 4, 4, 2, 2, 2, 2, 2, 2, 2, 2, 2, 2, 2, 2, 2, 2, 0, 0, 0, 0, 0, 0, 0, 0, 0, 0, 0, 0, 0, 0, 0, 0, 0, 0, 0, 0, 0, 0, 0, 0, 0, 0, 0, 0, 0, 0, 0, 0, 0, 0, 0, 0, 2, 2, 2, 2, 2, 2, 2, 2, 2, 2, 2, 2, 0, 0, 0, 0, 0, 0, 0, 0, 0, 0, 0, 0, 0, 0, 0, 0, 0, 0, 0, 0, 0, 0, 0, 0, 0, 0, 0, 0, 0, 0, 0, 0, 0, 0, 0, 0, 0, 0, 0, 0, 0, 0, 0, 0, 0, 0, 0, 0, 0, 0, 0, 0, 0, 0, 0, 0, 0, 0, 0, 0, 0, 0, 0, 0, 0, 0, 0, 0, 0, 0, 0, 0, 0, 0, 0, 0, 0, 0, 0, 0, 0, 0, 0, 0, 0, 0, 0, 0, 0, 0, 0, 0, 0, 0, 0, 0, 0, 0, 0, 0, 0, 0, 0, 0, 0, 0, 0, 0, 0, 0, 0, 0, 0, 0, 0, 0, 0, 0, 0, 0, 0, 0, 0, 0, 0, 0, 0, 0, 0, 0, 0, 0, 0, 0, 0, 0, 0, 0, 0, 0, 0, 0, 0, 0, 0, 0, 0, 0])
me_cube.materials.append(mat_material)
me_cube.materials.append(mat_wood_floor)
me_cube.materials.append(mat_glass)
me_cube.materials.append(mat_ground)
me_cube.materials.append(mat_wood_table)
me_cube.materials.append(mat_horizon)
me_cube.materials.append(mat_chrome)
me_cube.materials.append(mat_light_wood)
me_cube.use_remesh_preserve_volume = False
me_cube.use_remesh_preserve_attributes = False
me_cube.use_mirror_vertex_groups = False
me_cube.update()

# ---- objects
ob_lamp_010 = bpy.data.objects.new('Lamp.010', light_lamp_008)
ob_lamp_009 = bpy.data.objects.new('Lamp.009', light_lamp_007)
ob_lamp_008 = bpy.data.objects.new('Lamp.008', light_lamp_006)
ob_lamp_007 = bpy.data.objects.new('Lamp.007', light_lamp_005)
ob_lamp_006 = bpy.data.objects.new('Lamp.006', light_lamp_004)
ob_lamp_005 = bpy.data.objects.new('Lamp.005', light_lamp_003)
ob_lamp_004 = bpy.data.objects.new('Lamp.004', light_lamp_002)
ob_lamp_003 = bpy.data.objects.new('Lamp.003', light_lamp_002)
ob_lamp_002 = bpy.data.objects.new('Lamp.002', light_lamp_002)
ob_lamp_001 = bpy.data.objects.new('Lamp.001', light_lamp_001)
ob_cube = bpy.data.objects.new('Cube', me_cube)
ob_lamp = bpy.data.objects.new('Lamp', light_lamp)
ob_camera = bpy.data.objects.new('Camera', cam_camera)

# ---- transforms, parenting, visibility, modifiers, constraints
ob_lamp_010.location = (16.13, 16.57, 3.344)
ob_lamp_010.rotation_euler = (0.6503, 0.05522, 1.866)
ob_lamp_010.lock_rotations_4d = False
ob_lamp_010.empty_display_type = 'ARROWS'
ob_lamp_010.color = (0.0, 0.0, 0.0, 0.0)
ob_lamp_010.lineart.crease_threshold = 0.0
ob_lamp_009.location = (16.13, 32.21, 3.344)
ob_lamp_009.rotation_euler = (0.6503, 0.05522, 1.866)
ob_lamp_009.lock_rotations_4d = False
ob_lamp_009.empty_display_type = 'ARROWS'
ob_lamp_009.color = (0.0, 0.0, 0.0, 0.0)
ob_lamp_009.lineart.crease_threshold = 0.0
ob_lamp_008.location = (7.779, 32.21, 3.344)
ob_lamp_008.rotation_euler = (0.6503, 0.05522, 1.866)
ob_lamp_008.lock_rotations_4d = False
ob_lamp_008.empty_display_type = 'ARROWS'
ob_lamp_008.color = (0.0, 0.0, 0.0, 0.0)
ob_lamp_008.lineart.crease_threshold = 0.0
ob_lamp_007.location = (7.779, 15.88, 3.344)
ob_lamp_007.rotation_euler = (0.6503, 0.05522, 1.866)
ob_lamp_007.lock_rotations_4d = False
ob_lamp_007.empty_display_type = 'ARROWS'
ob_lamp_007.color = (0.0, 0.0, 0.0, 0.0)
ob_lamp_007.lineart.crease_threshold = 0.0
ob_lamp_006.location = (7.779, -3.561, 3.344)
ob_lamp_006.rotation_euler = (0.6503, 0.05522, 1.866)
ob_lamp_006.lock_rotations_4d = False
ob_lamp_006.empty_display_type = 'ARROWS'
ob_lamp_006.color = (0.0, 0.0, 0.0, 0.0)
ob_lamp_006.lineart.crease_threshold = 0.0
ob_lamp_005.location = (7.779, -20.44, 3.344)
ob_lamp_005.rotation_euler = (0.6503, 0.05522, 1.866)
ob_lamp_005.lock_rotations_4d = False
ob_lamp_005.empty_display_type = 'ARROWS'
ob_lamp_005.color = (0.0, 0.0, 0.0, 0.0)
ob_lamp_005.lineart.crease_threshold = 0.0
ob_lamp_004.location = (-18.04, -20.37, 3.344)
ob_lamp_004.rotation_euler = (0.6503, 0.05522, 1.866)
ob_lamp_004.lock_rotations_4d = False
ob_lamp_004.empty_display_type = 'ARROWS'
ob_lamp_004.color = (0.0, 0.0, 0.0, 0.0)
ob_lamp_004.lineart.crease_threshold = 0.0
ob_lamp_003.location = (-6.286, -20.44, 3.344)
ob_lamp_003.rotation_euler = (0.6503, 0.05522, 1.866)
ob_lamp_003.lock_rotations_4d = False
ob_lamp_003.empty_display_type = 'ARROWS'
ob_lamp_003.color = (0.0, 0.0, 0.0, 0.0)
ob_lamp_003.lineart.crease_threshold = 0.0
ob_lamp_002.location = (-11.5, -20.44, 3.344)
ob_lamp_002.rotation_euler = (0.6503, 0.05522, 1.866)
ob_lamp_002.lock_rotations_4d = False
ob_lamp_002.empty_display_type = 'ARROWS'
ob_lamp_002.color = (0.0, 0.0, 0.0, 0.0)
ob_lamp_002.lineart.crease_threshold = 0.0
ob_lamp_001.location = (-3.069, -46.24, 30.81)
ob_lamp_001.rotation_euler = (0.6503, 0.05522, 1.866)
ob_lamp_001.lock_rotations_4d = False
ob_lamp_001.empty_display_type = 'ARROWS'
ob_lamp_001.color = (0.0, 0.0, 0.0, 0.0)
ob_lamp_001.lineart.crease_threshold = 0.0
ob_cube.location = (-11.21, 5.361, 0.0)
ob_cube.scale = (0.5, 0.5, 0.5)
ob_cube.lock_rotations_4d = False
ob_cube.empty_display_type = 'ARROWS'
ob_cube.lineart.crease_threshold = 0.0
ob_lamp.location = (21.1, 1.005, 14.31)
ob_lamp.rotation_euler = (0.6503, 0.05522, 1.866)
ob_lamp.lock_rotations_4d = False
ob_lamp.empty_display_type = 'ARROWS'
ob_lamp.color = (0.0, 0.0, 0.0, 0.0)
ob_lamp.lineart.crease_threshold = 0.0
ob_camera.location = (-1.169, 2.698, 2.35)
ob_camera.rotation_euler = (1.286, 0.178, 2.011)
ob_camera.scale = (1.0, 1.0, 1.0)
ob_camera.lock_rotations_4d = False
ob_camera.empty_display_type = 'ARROWS'
ob_camera.color = (0.0, 0.0, 0.0, 0.0)
ob_camera.display_type = 'WIRE'
ob_camera.lineart.crease_threshold = 0.0

# ---- collection membership
col_collection_1.objects.link(ob_lamp_010)
col_collection_1.objects.link(ob_lamp_009)
col_collection_1.objects.link(ob_lamp_008)
col_collection_1.objects.link(ob_lamp_007)
col_collection_1.objects.link(ob_lamp_006)
col_collection_1.objects.link(ob_lamp_005)
col_collection_1.objects.link(ob_lamp_004)
col_collection_1.objects.link(ob_lamp_003)
col_collection_1.objects.link(ob_lamp_002)
col_collection_1.objects.link(ob_lamp_001)
col_collection_1.objects.link(ob_cube)
col_collection_1.objects.link(ob_lamp)
col_collection_1.objects.link(ob_camera)

# ---- scene / render settings (as saved in the file)
scene.camera = ob_camera
scene.frame_start = 1; scene.frame_end = 250; scene.frame_set(3)
scene.render.engine = 'BLENDER_EEVEE_NEXT'
scene.render.image_settings.color_mode = 'RGB'
scene.render.image_settings.compression = 90
scene.render.resolution_percentage = 65
scene.render.dither_intensity = 0.0
scene.render.bake_margin = 2
scene.render.bake_bias = 0.0
scene.cycles.use_denoising = False
scene.cycles.samples = 10
scene.cycles.sampling_pattern = 'TABULATED_SOBOL'
scene.cycles.light_sampling_threshold = 0.0
scene.cycles.use_adaptive_sampling = False
scene.cycles.use_light_tree = False
scene.cycles.blur_glossy = 0.0
scene.cycles.volume_bounces = 1
scene.cycles.pixel_filter_type = 'GAUSSIAN'
scene.cycles.sample_clamp_indirect = 0.0
scene.view_settings.view_transform = 'Standard'
bpy.context.view_layer.update()
